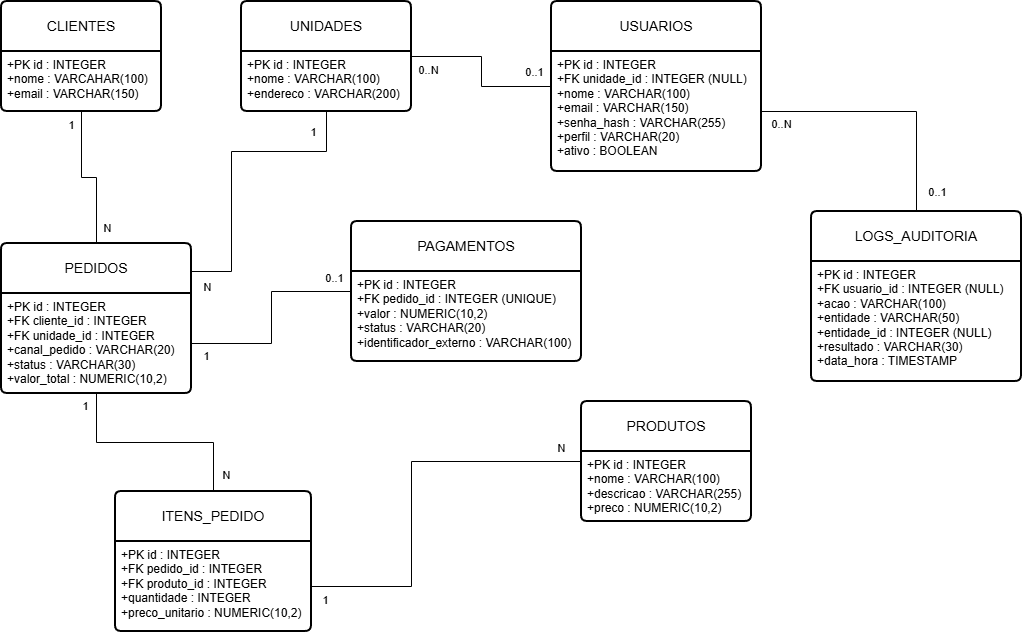

The diagram above was exported from draw.io. Its source (the exported page's mxGraphModel, read from the mxfile embedded in the PNG):
<mxGraphModel dx="1172" dy="650" grid="1" gridSize="10" guides="1" tooltips="1" connect="1" arrows="1" fold="1" page="1" pageScale="1" pageWidth="827" pageHeight="1169" math="0" shadow="0">
  <root>
    <mxCell id="0" />
    <mxCell id="1" parent="0" />
    <mxCell id="5m7KAu0D4PgFeE_D5ath-17" edge="1" parent="1" source="5m7KAu0D4PgFeE_D5ath-1" style="edgeStyle=orthogonalEdgeStyle;rounded=0;orthogonalLoop=1;jettySize=auto;html=1;entryX=0.5;entryY=0;entryDx=0;entryDy=0;defaultLabelBackgroundColor=page;labelPadding=0 4;endArrow=none;endFill=0;" target="5m7KAu0D4PgFeE_D5ath-7">
      <mxGeometry relative="1" as="geometry" />
    </mxCell>
    <mxCell id="5m7KAu0D4PgFeE_D5ath-19" connectable="0" parent="5m7KAu0D4PgFeE_D5ath-17" style="edgeLabel;html=1;align=center;verticalAlign=middle;resizable=0;points=[];inheritText=1;defaultLabelBackgroundColor=page;labelPadding=0 4;" value="1" vertex="1">
      <mxGeometry relative="1" x="-0.8269" y="1" as="geometry">
        <mxPoint x="-12" as="offset" />
      </mxGeometry>
    </mxCell>
    <mxCell id="5m7KAu0D4PgFeE_D5ath-20" connectable="0" parent="5m7KAu0D4PgFeE_D5ath-17" style="edgeLabel;html=1;align=center;verticalAlign=middle;resizable=0;points=[];inheritText=1;defaultLabelBackgroundColor=page;labelPadding=0 4;" value="N" vertex="1">
      <mxGeometry relative="1" x="0.785" as="geometry">
        <mxPoint x="10" as="offset" />
      </mxGeometry>
    </mxCell>
    <mxCell id="5m7KAu0D4PgFeE_D5ath-1" parent="1" style="swimlane;childLayout=stackLayout;horizontal=1;startSize=50;horizontalStack=0;rounded=1;fontSize=14;fontStyle=0;strokeWidth=2;resizeParent=0;resizeLast=1;shadow=0;dashed=0;align=center;arcSize=4;whiteSpace=wrap;html=1;" value="CLIENTES" vertex="1">
      <mxGeometry height="110" width="160" x="40" y="120" as="geometry">
        <mxRectangle height="50" width="110" x="40" y="120" as="alternateBounds" />
      </mxGeometry>
    </mxCell>
    <mxCell id="5m7KAu0D4PgFeE_D5ath-2" parent="5m7KAu0D4PgFeE_D5ath-1" style="align=left;strokeColor=none;fillColor=none;spacingLeft=4;spacingRight=4;fontSize=12;verticalAlign=top;rotatable=0;part=1;html=1;whiteSpace=wrap;" value="+PK id : INTEGER&lt;br&gt;+nome : VARCAHAR(100)&lt;br&gt;+email : VARCHAR(150)" vertex="1">
      <mxGeometry height="60" width="160" y="50" as="geometry" />
    </mxCell>
    <mxCell id="5m7KAu0D4PgFeE_D5ath-30" edge="1" parent="1" source="5m7KAu0D4PgFeE_D5ath-3" style="edgeStyle=orthogonalEdgeStyle;rounded=0;orthogonalLoop=1;jettySize=auto;html=1;defaultLabelBackgroundColor=page;labelPadding=0 4;endArrow=none;endFill=0;" target="5m7KAu0D4PgFeE_D5ath-13">
      <mxGeometry relative="1" as="geometry" />
    </mxCell>
    <mxCell id="5m7KAu0D4PgFeE_D5ath-31" connectable="0" parent="5m7KAu0D4PgFeE_D5ath-30" style="edgeLabel;html=1;align=center;verticalAlign=middle;resizable=0;points=[];inheritText=1;defaultLabelBackgroundColor=page;labelPadding=0 4;" value="0..N" vertex="1">
      <mxGeometry relative="1" x="-0.8075" y="-1" as="geometry">
        <mxPoint y="12" as="offset" />
      </mxGeometry>
    </mxCell>
    <mxCell id="5m7KAu0D4PgFeE_D5ath-32" connectable="0" parent="5m7KAu0D4PgFeE_D5ath-30" style="edgeLabel;html=1;align=center;verticalAlign=middle;resizable=0;points=[];inheritText=1;defaultLabelBackgroundColor=page;labelPadding=0 4;" value="0..1" vertex="1">
      <mxGeometry relative="1" x="0.8036" y="-1" as="geometry">
        <mxPoint x="-1" y="-16" as="offset" />
      </mxGeometry>
    </mxCell>
    <mxCell id="5m7KAu0D4PgFeE_D5ath-3" parent="1" style="swimlane;childLayout=stackLayout;horizontal=1;startSize=50;horizontalStack=0;rounded=1;fontSize=14;fontStyle=0;strokeWidth=2;resizeParent=0;resizeLast=1;shadow=0;dashed=0;align=center;arcSize=4;whiteSpace=wrap;html=1;" value="UNIDADES" vertex="1">
      <mxGeometry height="110" width="170" x="280" y="120" as="geometry">
        <mxRectangle height="50" width="110" x="280" y="120" as="alternateBounds" />
      </mxGeometry>
    </mxCell>
    <mxCell id="5m7KAu0D4PgFeE_D5ath-4" parent="5m7KAu0D4PgFeE_D5ath-3" style="align=left;strokeColor=none;fillColor=none;spacingLeft=4;spacingRight=4;fontSize=12;verticalAlign=top;rotatable=0;part=1;html=1;whiteSpace=wrap;" value="+PK id : INTEGER&lt;br&gt;+nome : VARCHAR(100)&lt;br&gt;+endereco : VARCHAR(200)" vertex="1">
      <mxGeometry height="60" width="170" y="50" as="geometry" />
    </mxCell>
    <mxCell id="5m7KAu0D4PgFeE_D5ath-5" parent="1" style="swimlane;childLayout=stackLayout;horizontal=1;startSize=50;horizontalStack=0;rounded=1;fontSize=14;fontStyle=0;strokeWidth=2;resizeParent=0;resizeLast=1;shadow=0;dashed=0;align=center;arcSize=4;whiteSpace=wrap;html=1;" value="PRODUTOS" vertex="1">
      <mxGeometry height="120" width="170" x="620" y="520" as="geometry">
        <mxRectangle height="50" width="120" x="410" y="800" as="alternateBounds" />
      </mxGeometry>
    </mxCell>
    <mxCell id="5m7KAu0D4PgFeE_D5ath-6" parent="5m7KAu0D4PgFeE_D5ath-5" style="align=left;strokeColor=none;fillColor=none;spacingLeft=4;spacingRight=4;fontSize=12;verticalAlign=top;rotatable=0;part=1;html=1;whiteSpace=wrap;" value="+PK id : INTEGER&lt;br&gt;+nome : VARCHAR(100)&lt;br&gt;+descricao : VARCHAR(255)&lt;div&gt;+preco : NUMERIC(10,2)&lt;/div&gt;" vertex="1">
      <mxGeometry height="70" width="170" y="50" as="geometry" />
    </mxCell>
    <mxCell id="5m7KAu0D4PgFeE_D5ath-7" parent="1" style="swimlane;childLayout=stackLayout;horizontal=1;startSize=50;horizontalStack=0;rounded=1;fontSize=14;fontStyle=0;strokeWidth=2;resizeParent=0;resizeLast=1;shadow=0;dashed=0;align=center;arcSize=4;whiteSpace=wrap;html=1;" value="PEDIDOS" vertex="1">
      <mxGeometry height="150" width="190" x="40" y="362" as="geometry">
        <mxRectangle height="50" width="100" x="40" y="362" as="alternateBounds" />
      </mxGeometry>
    </mxCell>
    <mxCell id="5m7KAu0D4PgFeE_D5ath-8" parent="5m7KAu0D4PgFeE_D5ath-7" style="align=left;strokeColor=none;fillColor=none;spacingLeft=4;spacingRight=4;fontSize=12;verticalAlign=top;rotatable=0;part=1;html=1;whiteSpace=wrap;" value="+PK id : INTEGER&lt;br&gt;+FK cliente_id : INTEGER&lt;br&gt;+FK unidade_id : INTEGER&lt;div&gt;+canal_pedido : VARCHAR(20)&lt;/div&gt;&lt;div&gt;+status : VARCHAR(30)&lt;/div&gt;&lt;div&gt;+valor_total : NUMERIC(10,2)&lt;/div&gt;" vertex="1">
      <mxGeometry height="100" width="190" y="50" as="geometry" />
    </mxCell>
    <mxCell id="5m7KAu0D4PgFeE_D5ath-9" parent="1" style="swimlane;childLayout=stackLayout;horizontal=1;startSize=50;horizontalStack=0;rounded=1;fontSize=14;fontStyle=0;strokeWidth=2;resizeParent=0;resizeLast=1;shadow=0;dashed=0;align=center;arcSize=4;whiteSpace=wrap;html=1;" value="ITENS_PEDIDO" vertex="1">
      <mxGeometry height="140" width="196" x="154" y="610" as="geometry">
        <mxRectangle height="50" width="140" x="270" y="620" as="alternateBounds" />
      </mxGeometry>
    </mxCell>
    <mxCell id="5m7KAu0D4PgFeE_D5ath-10" parent="5m7KAu0D4PgFeE_D5ath-9" style="align=left;strokeColor=none;fillColor=none;spacingLeft=4;spacingRight=4;fontSize=12;verticalAlign=top;rotatable=0;part=1;html=1;whiteSpace=wrap;" value="+PK id : INTEGER&lt;br&gt;+FK pedido_id : INTEGER&lt;br&gt;+FK produto_id : INTEGER&lt;div&gt;+quantidade : INTEGER&lt;/div&gt;&lt;div&gt;+preco_unitario : NUMERIC(10,2)&lt;/div&gt;" vertex="1">
      <mxGeometry height="90" width="196" y="50" as="geometry" />
    </mxCell>
    <mxCell id="5m7KAu0D4PgFeE_D5ath-11" parent="1" style="swimlane;childLayout=stackLayout;horizontal=1;startSize=50;horizontalStack=0;rounded=1;fontSize=14;fontStyle=0;strokeWidth=2;resizeParent=0;resizeLast=1;shadow=0;dashed=0;align=center;arcSize=4;whiteSpace=wrap;html=1;" value="PAGAMENTOS" vertex="1">
      <mxGeometry height="140" width="230" x="390" y="340" as="geometry">
        <mxRectangle height="50" width="140" x="565" y="360" as="alternateBounds" />
      </mxGeometry>
    </mxCell>
    <mxCell id="5m7KAu0D4PgFeE_D5ath-12" parent="5m7KAu0D4PgFeE_D5ath-11" style="align=left;strokeColor=none;fillColor=none;spacingLeft=4;spacingRight=4;fontSize=12;verticalAlign=top;rotatable=0;part=1;html=1;whiteSpace=wrap;" value="+PK id : INTEGER&lt;br&gt;+FK pedido_id : INTEGER (UNIQUE)&lt;br&gt;+valor : NUMERIC(10,2)&lt;div&gt;+status : VARCHAR(20)&lt;/div&gt;&lt;div&gt;+identificador_externo : VARCHAR(100)&lt;/div&gt;" vertex="1">
      <mxGeometry height="90" width="230" y="50" as="geometry" />
    </mxCell>
    <mxCell id="5m7KAu0D4PgFeE_D5ath-13" parent="1" style="swimlane;childLayout=stackLayout;horizontal=1;startSize=50;horizontalStack=0;rounded=1;fontSize=14;fontStyle=0;strokeWidth=2;resizeParent=0;resizeLast=1;shadow=0;dashed=0;align=center;arcSize=4;whiteSpace=wrap;html=1;" value="USUARIOS" vertex="1">
      <mxGeometry height="170" width="210" x="590" y="120" as="geometry">
        <mxRectangle height="50" width="110" x="530" y="120" as="alternateBounds" />
      </mxGeometry>
    </mxCell>
    <mxCell id="5m7KAu0D4PgFeE_D5ath-14" parent="5m7KAu0D4PgFeE_D5ath-13" style="align=left;strokeColor=none;fillColor=none;spacingLeft=4;spacingRight=4;fontSize=12;verticalAlign=top;rotatable=0;part=1;html=1;whiteSpace=wrap;" value="+PK id : INTEGER&lt;br&gt;+FK unidade_id : INTEGER (NULL)&lt;br&gt;+nome : VARCHAR(100)&lt;div&gt;+email : VARCHAR(150)&lt;/div&gt;&lt;div&gt;+senha_hash : VARCHAR(255)&lt;/div&gt;&lt;div&gt;+perfil : VARCHAR(20)&lt;/div&gt;&lt;div&gt;+ativo : BOOLEAN&lt;/div&gt;" vertex="1">
      <mxGeometry height="120" width="210" y="50" as="geometry" />
    </mxCell>
    <mxCell id="5m7KAu0D4PgFeE_D5ath-15" parent="1" style="swimlane;childLayout=stackLayout;horizontal=1;startSize=50;horizontalStack=0;rounded=1;fontSize=14;fontStyle=0;strokeWidth=2;resizeParent=0;resizeLast=1;shadow=0;dashed=0;align=center;arcSize=4;whiteSpace=wrap;html=1;" value="LOGS_AUDITORIA" vertex="1">
      <mxGeometry height="170" width="210" x="850" y="330" as="geometry">
        <mxRectangle height="50" width="160" x="800" y="120" as="alternateBounds" />
      </mxGeometry>
    </mxCell>
    <mxCell id="5m7KAu0D4PgFeE_D5ath-16" parent="5m7KAu0D4PgFeE_D5ath-15" style="align=left;strokeColor=none;fillColor=none;spacingLeft=4;spacingRight=4;fontSize=12;verticalAlign=top;rotatable=0;part=1;html=1;whiteSpace=wrap;" value="+PK id : INTEGER&lt;br&gt;+FK usuario_id : INTEGER (NULL)&lt;br&gt;+acao : VARCHAR(100)&lt;div&gt;+entidade : VARCHAR(50)&lt;/div&gt;&lt;div&gt;+entidade_id : INTEGER (NULL)&lt;/div&gt;&lt;div&gt;+resultado : VARCHAR(30)&lt;/div&gt;&lt;div&gt;+data_hora : TIMESTAMP&lt;/div&gt;" vertex="1">
      <mxGeometry height="120" width="210" y="50" as="geometry" />
    </mxCell>
    <mxCell id="5m7KAu0D4PgFeE_D5ath-27" edge="1" parent="1" source="5m7KAu0D4PgFeE_D5ath-4" style="edgeStyle=orthogonalEdgeStyle;rounded=0;orthogonalLoop=1;jettySize=auto;html=1;defaultLabelBackgroundColor=page;labelPadding=0 4;endArrow=none;endFill=0;" target="5m7KAu0D4PgFeE_D5ath-7">
      <mxGeometry relative="1" x="0.1593" as="geometry">
        <Array as="points">
          <mxPoint x="365" y="270" />
          <mxPoint x="270" y="270" />
          <mxPoint x="270" y="390" />
        </Array>
      </mxGeometry>
    </mxCell>
    <mxCell id="5m7KAu0D4PgFeE_D5ath-28" connectable="0" parent="5m7KAu0D4PgFeE_D5ath-27" style="edgeLabel;html=1;align=center;verticalAlign=middle;resizable=0;points=[];inheritText=1;defaultLabelBackgroundColor=page;labelPadding=0 4;" value="1" vertex="1">
      <mxGeometry relative="1" x="-0.8644" as="geometry">
        <mxPoint x="-14" as="offset" />
      </mxGeometry>
    </mxCell>
    <mxCell id="5m7KAu0D4PgFeE_D5ath-29" connectable="0" parent="5m7KAu0D4PgFeE_D5ath-27" style="edgeLabel;html=1;align=center;verticalAlign=middle;resizable=0;points=[];inheritText=1;defaultLabelBackgroundColor=page;labelPadding=0 4;" value="N" vertex="1">
      <mxGeometry relative="1" x="0.8726" as="geometry">
        <mxPoint x="-4" y="15" as="offset" />
      </mxGeometry>
    </mxCell>
    <mxCell id="5m7KAu0D4PgFeE_D5ath-33" edge="1" parent="1" source="5m7KAu0D4PgFeE_D5ath-8" style="edgeStyle=orthogonalEdgeStyle;rounded=0;orthogonalLoop=1;jettySize=auto;html=1;defaultLabelBackgroundColor=page;labelPadding=0 4;endArrow=none;endFill=0;" target="5m7KAu0D4PgFeE_D5ath-9">
      <mxGeometry relative="1" as="geometry" />
    </mxCell>
    <mxCell id="5m7KAu0D4PgFeE_D5ath-34" connectable="0" parent="5m7KAu0D4PgFeE_D5ath-33" style="edgeLabel;html=1;align=center;verticalAlign=middle;resizable=0;points=[];inheritText=1;defaultLabelBackgroundColor=page;labelPadding=0 4;" value="1" vertex="1">
      <mxGeometry relative="1" x="-0.7792" as="geometry">
        <mxPoint x="-12" y="-12" as="offset" />
      </mxGeometry>
    </mxCell>
    <mxCell id="5m7KAu0D4PgFeE_D5ath-35" connectable="0" parent="5m7KAu0D4PgFeE_D5ath-33" style="edgeLabel;html=1;align=center;verticalAlign=middle;resizable=0;points=[];inheritText=1;defaultLabelBackgroundColor=page;labelPadding=0 4;" value="N" vertex="1">
      <mxGeometry relative="1" x="0.7013" y="-2" as="geometry">
        <mxPoint x="14" y="15" as="offset" />
      </mxGeometry>
    </mxCell>
    <mxCell id="5m7KAu0D4PgFeE_D5ath-36" edge="1" parent="1" source="5m7KAu0D4PgFeE_D5ath-10" style="edgeStyle=orthogonalEdgeStyle;rounded=0;orthogonalLoop=1;jettySize=auto;html=1;defaultLabelBackgroundColor=page;labelPadding=0 4;endArrow=none;endFill=0;" target="5m7KAu0D4PgFeE_D5ath-5">
      <mxGeometry relative="1" as="geometry">
        <Array as="points">
          <mxPoint x="450" y="580" />
        </Array>
      </mxGeometry>
    </mxCell>
    <mxCell id="5m7KAu0D4PgFeE_D5ath-37" connectable="0" parent="5m7KAu0D4PgFeE_D5ath-36" style="edgeLabel;html=1;align=center;verticalAlign=middle;resizable=0;points=[];inheritText=1;defaultLabelBackgroundColor=page;labelPadding=0 4;" value="1" vertex="1">
      <mxGeometry relative="1" x="-0.8616" as="geometry">
        <mxPoint x="-14" y="13" as="offset" />
      </mxGeometry>
    </mxCell>
    <mxCell id="5m7KAu0D4PgFeE_D5ath-38" connectable="0" parent="5m7KAu0D4PgFeE_D5ath-36" style="edgeLabel;html=1;align=center;verticalAlign=middle;resizable=0;points=[];inheritText=1;defaultLabelBackgroundColor=page;labelPadding=0 4;" value="N" vertex="1">
      <mxGeometry relative="1" x="0.8427" as="geometry">
        <mxPoint x="10" y="-14" as="offset" />
      </mxGeometry>
    </mxCell>
    <mxCell id="5m7KAu0D4PgFeE_D5ath-39" edge="1" parent="1" source="5m7KAu0D4PgFeE_D5ath-8" style="edgeStyle=orthogonalEdgeStyle;rounded=0;orthogonalLoop=1;jettySize=auto;html=1;defaultLabelBackgroundColor=page;labelPadding=0 4;endArrow=none;endFill=0;" target="5m7KAu0D4PgFeE_D5ath-11">
      <mxGeometry relative="1" as="geometry" />
    </mxCell>
    <mxCell id="5m7KAu0D4PgFeE_D5ath-40" connectable="0" parent="5m7KAu0D4PgFeE_D5ath-39" style="edgeLabel;html=1;align=center;verticalAlign=middle;resizable=0;points=[];inheritText=1;defaultLabelBackgroundColor=page;labelPadding=0 4;" value="1" vertex="1">
      <mxGeometry relative="1" x="-0.8807" y="1" as="geometry">
        <mxPoint x="1" y="13" as="offset" />
      </mxGeometry>
    </mxCell>
    <mxCell id="5m7KAu0D4PgFeE_D5ath-41" connectable="0" parent="5m7KAu0D4PgFeE_D5ath-39" style="edgeLabel;html=1;align=center;verticalAlign=middle;resizable=0;points=[];inheritText=1;defaultLabelBackgroundColor=page;labelPadding=0 4;" value="0..1" vertex="1">
      <mxGeometry relative="1" x="0.8563" as="geometry">
        <mxPoint x="-3" y="-14" as="offset" />
      </mxGeometry>
    </mxCell>
    <mxCell id="5m7KAu0D4PgFeE_D5ath-42" edge="1" parent="1" source="5m7KAu0D4PgFeE_D5ath-14" style="edgeStyle=orthogonalEdgeStyle;rounded=0;orthogonalLoop=1;jettySize=auto;html=1;defaultLabelBackgroundColor=page;labelPadding=0 4;endArrow=none;endFill=0;" target="5m7KAu0D4PgFeE_D5ath-15">
      <mxGeometry relative="1" x="0.0039" as="geometry" />
    </mxCell>
    <mxCell id="5m7KAu0D4PgFeE_D5ath-43" connectable="0" parent="5m7KAu0D4PgFeE_D5ath-42" style="edgeLabel;html=1;align=center;verticalAlign=middle;resizable=0;points=[];inheritText=1;defaultLabelBackgroundColor=page;labelPadding=0 4;" value="0..N" vertex="1">
      <mxGeometry relative="1" x="-0.8353" y="-1" as="geometry">
        <mxPoint x="-2" y="11" as="offset" />
      </mxGeometry>
    </mxCell>
    <mxCell id="5m7KAu0D4PgFeE_D5ath-44" connectable="0" parent="5m7KAu0D4PgFeE_D5ath-42" style="edgeLabel;html=1;align=center;verticalAlign=middle;resizable=0;points=[];inheritText=1;defaultLabelBackgroundColor=page;labelPadding=0 4;" value="0..1" vertex="1">
      <mxGeometry relative="1" x="0.8431" as="geometry">
        <mxPoint x="20" as="offset" />
      </mxGeometry>
    </mxCell>
  </root>
</mxGraphModel>